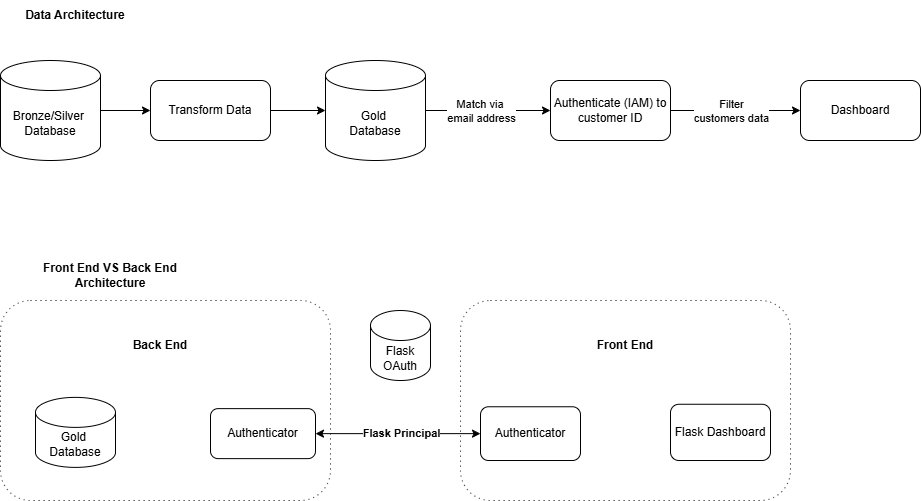

The diagram above was exported from draw.io. Its source (the exported page's mxGraphModel, read from the mxfile embedded in the PNG):
<mxGraphModel dx="778" dy="506" grid="1" gridSize="10" guides="1" tooltips="1" connect="1" arrows="1" fold="1" page="1" pageScale="1" pageWidth="850" pageHeight="1100" math="0" shadow="0">
  <root>
    <mxCell id="0" />
    <mxCell id="1" parent="0" />
    <mxCell id="qFoSYXzPWrtr1oXDJ4B9-1" parent="1" style="shape=cylinder3;whiteSpace=wrap;html=1;boundedLbl=1;backgroundOutline=1;size=15;" value="Bronze/Silver&amp;nbsp;&lt;div&gt;Database&lt;/div&gt;" vertex="1">
      <mxGeometry height="100" width="100" x="100" y="140" as="geometry" />
    </mxCell>
    <mxCell id="qFoSYXzPWrtr1oXDJ4B9-2" parent="1" style="rounded=1;whiteSpace=wrap;html=1;" value="Dashboard" vertex="1">
      <mxGeometry height="60" width="120" x="900" y="160" as="geometry" />
    </mxCell>
    <mxCell id="qFoSYXzPWrtr1oXDJ4B9-3" edge="1" parent="1" source="qFoSYXzPWrtr1oXDJ4B9-1" style="endArrow=classic;html=1;rounded=0;exitX=1;exitY=0.5;exitDx=0;exitDy=0;exitPerimeter=0;entryX=0;entryY=0.5;entryDx=0;entryDy=0;" target="qFoSYXzPWrtr1oXDJ4B9-6" value="">
      <mxGeometry height="50" relative="1" width="50" as="geometry">
        <mxPoint x="380" y="290" as="sourcePoint" />
        <mxPoint x="400" y="200" as="targetPoint" />
      </mxGeometry>
    </mxCell>
    <mxCell id="qFoSYXzPWrtr1oXDJ4B9-5" edge="1" parent="1" source="qFoSYXzPWrtr1oXDJ4B9-4" style="edgeStyle=orthogonalEdgeStyle;rounded=0;orthogonalLoop=1;jettySize=auto;html=1;exitX=1;exitY=0.5;exitDx=0;exitDy=0;entryX=0;entryY=0.5;entryDx=0;entryDy=0;" target="qFoSYXzPWrtr1oXDJ4B9-2">
      <mxGeometry relative="1" as="geometry" />
    </mxCell>
    <mxCell id="qFoSYXzPWrtr1oXDJ4B9-11" connectable="0" parent="qFoSYXzPWrtr1oXDJ4B9-5" style="edgeLabel;html=1;align=center;verticalAlign=middle;resizable=0;points=[];" value="Filter&lt;div&gt;customers data&lt;/div&gt;" vertex="1">
      <mxGeometry relative="1" x="-0.28" as="geometry">
        <mxPoint x="13" as="offset" />
      </mxGeometry>
    </mxCell>
    <mxCell id="qFoSYXzPWrtr1oXDJ4B9-4" parent="1" style="rounded=1;whiteSpace=wrap;html=1;" value="Authenticate (IAM) to customer ID" vertex="1">
      <mxGeometry height="60" width="120" x="650" y="160" as="geometry" />
    </mxCell>
    <mxCell id="qFoSYXzPWrtr1oXDJ4B9-6" parent="1" style="rounded=1;whiteSpace=wrap;html=1;" value="Transform Data" vertex="1">
      <mxGeometry height="60" width="120" x="250" y="160" as="geometry" />
    </mxCell>
    <mxCell id="qFoSYXzPWrtr1oXDJ4B9-9" edge="1" parent="1" source="qFoSYXzPWrtr1oXDJ4B9-7" style="edgeStyle=orthogonalEdgeStyle;rounded=0;orthogonalLoop=1;jettySize=auto;html=1;exitX=1;exitY=0.5;exitDx=0;exitDy=0;exitPerimeter=0;" target="qFoSYXzPWrtr1oXDJ4B9-4">
      <mxGeometry relative="1" as="geometry" />
    </mxCell>
    <mxCell id="qFoSYXzPWrtr1oXDJ4B9-10" connectable="0" parent="qFoSYXzPWrtr1oXDJ4B9-9" style="edgeLabel;html=1;align=center;verticalAlign=middle;resizable=0;points=[];" value="Match via&amp;nbsp;&lt;div&gt;email address&lt;/div&gt;" vertex="1">
      <mxGeometry relative="1" x="-0.2587" y="2" as="geometry">
        <mxPoint x="9" y="2" as="offset" />
      </mxGeometry>
    </mxCell>
    <mxCell id="qFoSYXzPWrtr1oXDJ4B9-7" parent="1" style="shape=cylinder3;whiteSpace=wrap;html=1;boundedLbl=1;backgroundOutline=1;size=15;" value="Gold&amp;nbsp;&lt;div&gt;&lt;span style=&quot;background-color: transparent; color: light-dark(rgb(0, 0, 0), rgb(255, 255, 255));&quot;&gt;Database&lt;/span&gt;&lt;/div&gt;" vertex="1">
      <mxGeometry height="100" width="100" x="425" y="140" as="geometry" />
    </mxCell>
    <mxCell id="qFoSYXzPWrtr1oXDJ4B9-8" edge="1" parent="1" source="qFoSYXzPWrtr1oXDJ4B9-6" style="edgeStyle=orthogonalEdgeStyle;rounded=0;orthogonalLoop=1;jettySize=auto;html=1;exitX=1;exitY=0.5;exitDx=0;exitDy=0;entryX=0;entryY=0.5;entryDx=0;entryDy=0;entryPerimeter=0;" target="qFoSYXzPWrtr1oXDJ4B9-7">
      <mxGeometry relative="1" as="geometry" />
    </mxCell>
    <mxCell id="qFoSYXzPWrtr1oXDJ4B9-12" parent="1" style="rounded=1;whiteSpace=wrap;html=1;dashed=1;dashPattern=1 4;" value="" vertex="1">
      <mxGeometry height="200" width="330" x="100" y="380" as="geometry" />
    </mxCell>
    <mxCell id="qFoSYXzPWrtr1oXDJ4B9-13" parent="1" style="text;html=1;whiteSpace=wrap;strokeColor=none;fillColor=none;align=center;verticalAlign=middle;rounded=0;fontStyle=1" value="Data Architecture" vertex="1">
      <mxGeometry height="30" width="110" x="120" y="80" as="geometry" />
    </mxCell>
    <mxCell id="qFoSYXzPWrtr1oXDJ4B9-14" parent="1" style="text;html=1;whiteSpace=wrap;strokeColor=none;fillColor=none;align=center;verticalAlign=middle;rounded=0;fontStyle=1" value="Front End VS Back End Architecture" vertex="1">
      <mxGeometry height="30" width="200" x="110" y="340" as="geometry" />
    </mxCell>
    <mxCell id="qFoSYXzPWrtr1oXDJ4B9-15" parent="1" style="rounded=1;whiteSpace=wrap;html=1;dashed=1;dashPattern=1 4;" value="" vertex="1">
      <mxGeometry height="200" width="330" x="560" y="380" as="geometry" />
    </mxCell>
    <mxCell id="qFoSYXzPWrtr1oXDJ4B9-16" parent="1" style="text;html=1;whiteSpace=wrap;strokeColor=none;fillColor=none;align=center;verticalAlign=middle;rounded=0;fontStyle=1" value="Back End" vertex="1">
      <mxGeometry height="30" width="60" x="230" y="410" as="geometry" />
    </mxCell>
    <mxCell id="qFoSYXzPWrtr1oXDJ4B9-17" parent="1" style="text;html=1;whiteSpace=wrap;strokeColor=none;fillColor=none;align=center;verticalAlign=middle;rounded=0;fontStyle=1" value="Front End" vertex="1">
      <mxGeometry height="30" width="60" x="695" y="410" as="geometry" />
    </mxCell>
    <mxCell id="qFoSYXzPWrtr1oXDJ4B9-18" parent="1" style="shape=cylinder3;whiteSpace=wrap;html=1;boundedLbl=1;backgroundOutline=1;size=15;" value="Gold&amp;nbsp;&lt;div&gt;&lt;span style=&quot;background-color: transparent; color: light-dark(rgb(0, 0, 0), rgb(255, 255, 255));&quot;&gt;Database&lt;/span&gt;&lt;/div&gt;" vertex="1">
      <mxGeometry height="70" width="80" x="135" y="476.88" as="geometry" />
    </mxCell>
    <mxCell id="qFoSYXzPWrtr1oXDJ4B9-19" parent="1" style="rounded=1;whiteSpace=wrap;html=1;" value="Flask Dashboard" vertex="1">
      <mxGeometry height="56.25" width="100" x="770" y="483.76" as="geometry" />
    </mxCell>
    <mxCell id="qFoSYXzPWrtr1oXDJ4B9-20" parent="1" style="rounded=1;whiteSpace=wrap;html=1;" value="Authenticator" vertex="1">
      <mxGeometry height="53.75" width="100" x="580" y="486.26" as="geometry" />
    </mxCell>
    <mxCell id="qFoSYXzPWrtr1oXDJ4B9-21" parent="1" style="rounded=1;whiteSpace=wrap;html=1;" value="Authenticator" vertex="1">
      <mxGeometry height="50" width="105" x="310" y="488.13" as="geometry" />
    </mxCell>
    <mxCell id="qFoSYXzPWrtr1oXDJ4B9-25" edge="1" parent="1" source="qFoSYXzPWrtr1oXDJ4B9-21" style="endArrow=classic;startArrow=classic;html=1;rounded=0;exitX=1;exitY=0.5;exitDx=0;exitDy=0;entryX=0;entryY=0.5;entryDx=0;entryDy=0;" target="qFoSYXzPWrtr1oXDJ4B9-20" value="">
      <mxGeometry height="50" relative="1" width="50" as="geometry">
        <mxPoint x="480" y="400" as="sourcePoint" />
        <mxPoint x="530" y="350" as="targetPoint" />
      </mxGeometry>
    </mxCell>
    <mxCell id="qFoSYXzPWrtr1oXDJ4B9-26" connectable="0" parent="qFoSYXzPWrtr1oXDJ4B9-25" style="edgeLabel;html=1;align=center;verticalAlign=middle;resizable=0;points=[];" value="Text" vertex="1">
      <mxGeometry relative="1" x="-0.0945" y="1" as="geometry">
        <mxPoint x="1" as="offset" />
      </mxGeometry>
    </mxCell>
    <mxCell id="qFoSYXzPWrtr1oXDJ4B9-27" connectable="0" parent="qFoSYXzPWrtr1oXDJ4B9-25" style="edgeLabel;html=1;align=center;verticalAlign=middle;resizable=0;points=[];fontStyle=1" value="Flask Principal" vertex="1">
      <mxGeometry relative="1" x="-0.123" y="1" as="geometry">
        <mxPoint x="13" as="offset" />
      </mxGeometry>
    </mxCell>
    <mxCell id="ceSF4Dam56MY4--Fp1D9-1" parent="1" style="shape=cylinder3;whiteSpace=wrap;html=1;boundedLbl=1;backgroundOutline=1;size=15;" value="Flask OAuth" vertex="1">
      <mxGeometry height="70" width="60" x="470" y="390" as="geometry" />
    </mxCell>
  </root>
</mxGraphModel>